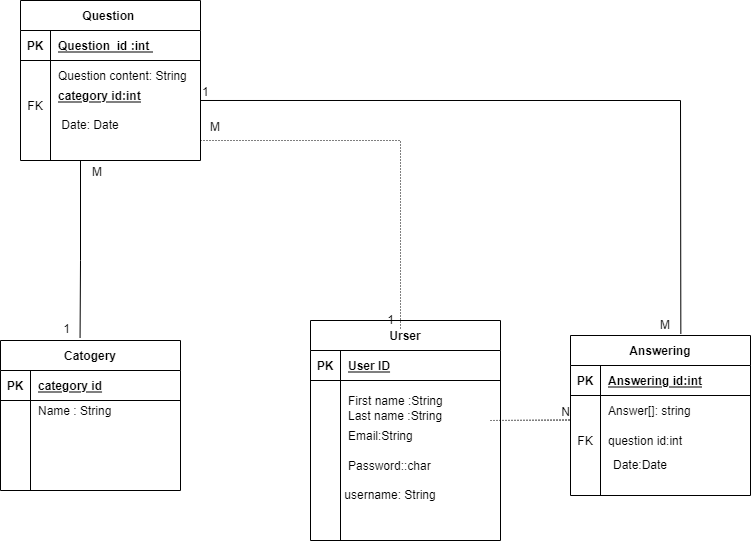

The diagram above was exported from draw.io. Its source (the exported page's mxGraphModel, read from the mxfile embedded in the PNG):
<mxGraphModel dx="1038" dy="579" grid="1" gridSize="10" guides="1" tooltips="1" connect="1" arrows="1" fold="1" page="1" pageScale="1" pageWidth="850" pageHeight="1100" math="0" shadow="0">
  <root>
    <mxCell id="0" />
    <mxCell id="1" parent="0" />
    <mxCell id="agYB1ULQ9b4Z-XDQlxQT-1" value="Question " style="shape=table;startSize=30;container=1;collapsible=1;childLayout=tableLayout;fixedRows=1;rowLines=0;fontStyle=1;align=center;resizeLast=1;" parent="1" vertex="1">
      <mxGeometry x="100" y="60" width="180" height="160" as="geometry" />
    </mxCell>
    <mxCell id="agYB1ULQ9b4Z-XDQlxQT-2" value="" style="shape=partialRectangle;collapsible=0;dropTarget=0;pointerEvents=0;fillColor=none;top=0;left=0;bottom=1;right=0;points=[[0,0.5],[1,0.5]];portConstraint=eastwest;" parent="agYB1ULQ9b4Z-XDQlxQT-1" vertex="1">
      <mxGeometry y="30" width="180" height="30" as="geometry" />
    </mxCell>
    <mxCell id="agYB1ULQ9b4Z-XDQlxQT-3" value="PK" style="shape=partialRectangle;connectable=0;fillColor=none;top=0;left=0;bottom=0;right=0;fontStyle=1;overflow=hidden;" parent="agYB1ULQ9b4Z-XDQlxQT-2" vertex="1">
      <mxGeometry width="30" height="30" as="geometry">
        <mxRectangle width="30" height="30" as="alternateBounds" />
      </mxGeometry>
    </mxCell>
    <mxCell id="agYB1ULQ9b4Z-XDQlxQT-4" value="Question  id :int " style="shape=partialRectangle;connectable=0;fillColor=none;top=0;left=0;bottom=0;right=0;align=left;spacingLeft=6;fontStyle=5;overflow=hidden;" parent="agYB1ULQ9b4Z-XDQlxQT-2" vertex="1">
      <mxGeometry x="30" width="150" height="30" as="geometry">
        <mxRectangle width="150" height="30" as="alternateBounds" />
      </mxGeometry>
    </mxCell>
    <mxCell id="agYB1ULQ9b4Z-XDQlxQT-5" value="" style="shape=partialRectangle;collapsible=0;dropTarget=0;pointerEvents=0;fillColor=none;top=0;left=0;bottom=0;right=0;points=[[0,0.5],[1,0.5]];portConstraint=eastwest;" parent="agYB1ULQ9b4Z-XDQlxQT-1" vertex="1">
      <mxGeometry y="60" width="180" height="30" as="geometry" />
    </mxCell>
    <mxCell id="agYB1ULQ9b4Z-XDQlxQT-6" value="" style="shape=partialRectangle;connectable=0;fillColor=none;top=0;left=0;bottom=0;right=0;editable=1;overflow=hidden;" parent="agYB1ULQ9b4Z-XDQlxQT-5" vertex="1">
      <mxGeometry width="30" height="30" as="geometry">
        <mxRectangle width="30" height="30" as="alternateBounds" />
      </mxGeometry>
    </mxCell>
    <mxCell id="agYB1ULQ9b4Z-XDQlxQT-7" value="Question content: String " style="shape=partialRectangle;connectable=0;fillColor=none;top=0;left=0;bottom=0;right=0;align=left;spacingLeft=6;overflow=hidden;" parent="agYB1ULQ9b4Z-XDQlxQT-5" vertex="1">
      <mxGeometry x="30" width="150" height="30" as="geometry">
        <mxRectangle width="150" height="30" as="alternateBounds" />
      </mxGeometry>
    </mxCell>
    <mxCell id="agYB1ULQ9b4Z-XDQlxQT-8" value="" style="shape=partialRectangle;collapsible=0;dropTarget=0;pointerEvents=0;fillColor=none;top=0;left=0;bottom=0;right=0;points=[[0,0.5],[1,0.5]];portConstraint=eastwest;" parent="agYB1ULQ9b4Z-XDQlxQT-1" vertex="1">
      <mxGeometry y="90" width="180" height="30" as="geometry" />
    </mxCell>
    <mxCell id="agYB1ULQ9b4Z-XDQlxQT-9" value="FK" style="shape=partialRectangle;connectable=0;fillColor=none;top=0;left=0;bottom=0;right=0;editable=1;overflow=hidden;" parent="agYB1ULQ9b4Z-XDQlxQT-8" vertex="1">
      <mxGeometry width="30" height="30" as="geometry">
        <mxRectangle width="30" height="30" as="alternateBounds" />
      </mxGeometry>
    </mxCell>
    <mxCell id="agYB1ULQ9b4Z-XDQlxQT-10" value="" style="shape=partialRectangle;connectable=0;fillColor=none;top=0;left=0;bottom=0;right=0;align=left;spacingLeft=6;overflow=hidden;" parent="agYB1ULQ9b4Z-XDQlxQT-8" vertex="1">
      <mxGeometry x="30" width="150" height="30" as="geometry">
        <mxRectangle width="150" height="30" as="alternateBounds" />
      </mxGeometry>
    </mxCell>
    <mxCell id="agYB1ULQ9b4Z-XDQlxQT-11" value="" style="shape=partialRectangle;collapsible=0;dropTarget=0;pointerEvents=0;fillColor=none;top=0;left=0;bottom=0;right=0;points=[[0,0.5],[1,0.5]];portConstraint=eastwest;" parent="agYB1ULQ9b4Z-XDQlxQT-1" vertex="1">
      <mxGeometry y="120" width="180" height="30" as="geometry" />
    </mxCell>
    <mxCell id="agYB1ULQ9b4Z-XDQlxQT-12" value="" style="shape=partialRectangle;connectable=0;fillColor=none;top=0;left=0;bottom=0;right=0;editable=1;overflow=hidden;" parent="agYB1ULQ9b4Z-XDQlxQT-11" vertex="1">
      <mxGeometry width="30" height="30" as="geometry">
        <mxRectangle width="30" height="30" as="alternateBounds" />
      </mxGeometry>
    </mxCell>
    <mxCell id="agYB1ULQ9b4Z-XDQlxQT-13" value="" style="shape=partialRectangle;connectable=0;fillColor=none;top=0;left=0;bottom=0;right=0;align=left;spacingLeft=6;overflow=hidden;" parent="agYB1ULQ9b4Z-XDQlxQT-11" vertex="1">
      <mxGeometry x="30" width="150" height="30" as="geometry">
        <mxRectangle width="150" height="30" as="alternateBounds" />
      </mxGeometry>
    </mxCell>
    <mxCell id="agYB1ULQ9b4Z-XDQlxQT-14" value="Answering" style="shape=table;startSize=30;container=1;collapsible=1;childLayout=tableLayout;fixedRows=1;rowLines=0;fontStyle=1;align=center;resizeLast=1;" parent="1" vertex="1">
      <mxGeometry x="650" y="395" width="180" height="160" as="geometry" />
    </mxCell>
    <mxCell id="agYB1ULQ9b4Z-XDQlxQT-15" value="" style="shape=partialRectangle;collapsible=0;dropTarget=0;pointerEvents=0;fillColor=none;top=0;left=0;bottom=1;right=0;points=[[0,0.5],[1,0.5]];portConstraint=eastwest;" parent="agYB1ULQ9b4Z-XDQlxQT-14" vertex="1">
      <mxGeometry y="30" width="180" height="30" as="geometry" />
    </mxCell>
    <mxCell id="agYB1ULQ9b4Z-XDQlxQT-16" value="PK" style="shape=partialRectangle;connectable=0;fillColor=none;top=0;left=0;bottom=0;right=0;fontStyle=1;overflow=hidden;" parent="agYB1ULQ9b4Z-XDQlxQT-15" vertex="1">
      <mxGeometry width="30" height="30" as="geometry">
        <mxRectangle width="30" height="30" as="alternateBounds" />
      </mxGeometry>
    </mxCell>
    <mxCell id="agYB1ULQ9b4Z-XDQlxQT-17" value="Answering id:int" style="shape=partialRectangle;connectable=0;fillColor=none;top=0;left=0;bottom=0;right=0;align=left;spacingLeft=6;fontStyle=5;overflow=hidden;" parent="agYB1ULQ9b4Z-XDQlxQT-15" vertex="1">
      <mxGeometry x="30" width="150" height="30" as="geometry">
        <mxRectangle width="150" height="30" as="alternateBounds" />
      </mxGeometry>
    </mxCell>
    <mxCell id="agYB1ULQ9b4Z-XDQlxQT-18" value="" style="shape=partialRectangle;collapsible=0;dropTarget=0;pointerEvents=0;fillColor=none;top=0;left=0;bottom=0;right=0;points=[[0,0.5],[1,0.5]];portConstraint=eastwest;" parent="agYB1ULQ9b4Z-XDQlxQT-14" vertex="1">
      <mxGeometry y="60" width="180" height="30" as="geometry" />
    </mxCell>
    <mxCell id="agYB1ULQ9b4Z-XDQlxQT-19" value="" style="shape=partialRectangle;connectable=0;fillColor=none;top=0;left=0;bottom=0;right=0;editable=1;overflow=hidden;" parent="agYB1ULQ9b4Z-XDQlxQT-18" vertex="1">
      <mxGeometry width="30" height="30" as="geometry">
        <mxRectangle width="30" height="30" as="alternateBounds" />
      </mxGeometry>
    </mxCell>
    <mxCell id="agYB1ULQ9b4Z-XDQlxQT-20" value="Answer[]: string " style="shape=partialRectangle;connectable=0;fillColor=none;top=0;left=0;bottom=0;right=0;align=left;spacingLeft=6;overflow=hidden;" parent="agYB1ULQ9b4Z-XDQlxQT-18" vertex="1">
      <mxGeometry x="30" width="150" height="30" as="geometry">
        <mxRectangle width="150" height="30" as="alternateBounds" />
      </mxGeometry>
    </mxCell>
    <mxCell id="agYB1ULQ9b4Z-XDQlxQT-21" value="" style="shape=partialRectangle;collapsible=0;dropTarget=0;pointerEvents=0;fillColor=none;top=0;left=0;bottom=0;right=0;points=[[0,0.5],[1,0.5]];portConstraint=eastwest;" parent="agYB1ULQ9b4Z-XDQlxQT-14" vertex="1">
      <mxGeometry y="90" width="180" height="30" as="geometry" />
    </mxCell>
    <mxCell id="agYB1ULQ9b4Z-XDQlxQT-22" value="FK" style="shape=partialRectangle;connectable=0;fillColor=none;top=0;left=0;bottom=0;right=0;editable=1;overflow=hidden;" parent="agYB1ULQ9b4Z-XDQlxQT-21" vertex="1">
      <mxGeometry width="30" height="30" as="geometry">
        <mxRectangle width="30" height="30" as="alternateBounds" />
      </mxGeometry>
    </mxCell>
    <mxCell id="agYB1ULQ9b4Z-XDQlxQT-23" value="question id:int " style="shape=partialRectangle;connectable=0;fillColor=none;top=0;left=0;bottom=0;right=0;align=left;spacingLeft=6;overflow=hidden;" parent="agYB1ULQ9b4Z-XDQlxQT-21" vertex="1">
      <mxGeometry x="30" width="150" height="30" as="geometry">
        <mxRectangle width="150" height="30" as="alternateBounds" />
      </mxGeometry>
    </mxCell>
    <mxCell id="agYB1ULQ9b4Z-XDQlxQT-24" value="" style="shape=partialRectangle;collapsible=0;dropTarget=0;pointerEvents=0;fillColor=none;top=0;left=0;bottom=0;right=0;points=[[0,0.5],[1,0.5]];portConstraint=eastwest;" parent="agYB1ULQ9b4Z-XDQlxQT-14" vertex="1">
      <mxGeometry y="120" width="180" height="30" as="geometry" />
    </mxCell>
    <mxCell id="agYB1ULQ9b4Z-XDQlxQT-25" value="" style="shape=partialRectangle;connectable=0;fillColor=none;top=0;left=0;bottom=0;right=0;editable=1;overflow=hidden;" parent="agYB1ULQ9b4Z-XDQlxQT-24" vertex="1">
      <mxGeometry width="30" height="30" as="geometry">
        <mxRectangle width="30" height="30" as="alternateBounds" />
      </mxGeometry>
    </mxCell>
    <mxCell id="agYB1ULQ9b4Z-XDQlxQT-26" value="" style="shape=partialRectangle;connectable=0;fillColor=none;top=0;left=0;bottom=0;right=0;align=left;spacingLeft=6;overflow=hidden;" parent="agYB1ULQ9b4Z-XDQlxQT-24" vertex="1">
      <mxGeometry x="30" width="150" height="30" as="geometry">
        <mxRectangle width="150" height="30" as="alternateBounds" />
      </mxGeometry>
    </mxCell>
    <mxCell id="agYB1ULQ9b4Z-XDQlxQT-27" value="&#10;&#10;Catogery&#10;&#10;" style="shape=table;startSize=30;container=1;collapsible=1;childLayout=tableLayout;fixedRows=1;rowLines=0;fontStyle=1;align=center;resizeLast=1;" parent="1" vertex="1">
      <mxGeometry x="80" y="400" width="180" height="150" as="geometry" />
    </mxCell>
    <mxCell id="agYB1ULQ9b4Z-XDQlxQT-28" value="" style="shape=partialRectangle;collapsible=0;dropTarget=0;pointerEvents=0;fillColor=none;top=0;left=0;bottom=1;right=0;points=[[0,0.5],[1,0.5]];portConstraint=eastwest;" parent="agYB1ULQ9b4Z-XDQlxQT-27" vertex="1">
      <mxGeometry y="30" width="180" height="30" as="geometry" />
    </mxCell>
    <mxCell id="agYB1ULQ9b4Z-XDQlxQT-29" value="PK" style="shape=partialRectangle;connectable=0;fillColor=none;top=0;left=0;bottom=0;right=0;fontStyle=1;overflow=hidden;" parent="agYB1ULQ9b4Z-XDQlxQT-28" vertex="1">
      <mxGeometry width="30" height="30" as="geometry">
        <mxRectangle width="30" height="30" as="alternateBounds" />
      </mxGeometry>
    </mxCell>
    <mxCell id="agYB1ULQ9b4Z-XDQlxQT-30" value="category id" style="shape=partialRectangle;connectable=0;fillColor=none;top=0;left=0;bottom=0;right=0;align=left;spacingLeft=6;fontStyle=5;overflow=hidden;" parent="agYB1ULQ9b4Z-XDQlxQT-28" vertex="1">
      <mxGeometry x="30" width="150" height="30" as="geometry">
        <mxRectangle width="150" height="30" as="alternateBounds" />
      </mxGeometry>
    </mxCell>
    <mxCell id="agYB1ULQ9b4Z-XDQlxQT-31" value="" style="shape=partialRectangle;collapsible=0;dropTarget=0;pointerEvents=0;fillColor=none;top=0;left=0;bottom=0;right=0;points=[[0,0.5],[1,0.5]];portConstraint=eastwest;" parent="agYB1ULQ9b4Z-XDQlxQT-27" vertex="1">
      <mxGeometry y="60" width="180" height="20" as="geometry" />
    </mxCell>
    <mxCell id="agYB1ULQ9b4Z-XDQlxQT-32" value="" style="shape=partialRectangle;connectable=0;fillColor=none;top=0;left=0;bottom=0;right=0;editable=1;overflow=hidden;" parent="agYB1ULQ9b4Z-XDQlxQT-31" vertex="1">
      <mxGeometry width="30" height="20" as="geometry">
        <mxRectangle width="30" height="20" as="alternateBounds" />
      </mxGeometry>
    </mxCell>
    <mxCell id="agYB1ULQ9b4Z-XDQlxQT-33" value="Name : String " style="shape=partialRectangle;connectable=0;fillColor=none;top=0;left=0;bottom=0;right=0;align=left;spacingLeft=6;overflow=hidden;" parent="agYB1ULQ9b4Z-XDQlxQT-31" vertex="1">
      <mxGeometry x="30" width="150" height="20" as="geometry">
        <mxRectangle width="150" height="20" as="alternateBounds" />
      </mxGeometry>
    </mxCell>
    <mxCell id="agYB1ULQ9b4Z-XDQlxQT-34" value="" style="shape=partialRectangle;collapsible=0;dropTarget=0;pointerEvents=0;fillColor=none;top=0;left=0;bottom=0;right=0;points=[[0,0.5],[1,0.5]];portConstraint=eastwest;" parent="agYB1ULQ9b4Z-XDQlxQT-27" vertex="1">
      <mxGeometry y="80" width="180" height="30" as="geometry" />
    </mxCell>
    <mxCell id="agYB1ULQ9b4Z-XDQlxQT-35" value="" style="shape=partialRectangle;connectable=0;fillColor=none;top=0;left=0;bottom=0;right=0;editable=1;overflow=hidden;" parent="agYB1ULQ9b4Z-XDQlxQT-34" vertex="1">
      <mxGeometry width="30" height="30" as="geometry">
        <mxRectangle width="30" height="30" as="alternateBounds" />
      </mxGeometry>
    </mxCell>
    <mxCell id="agYB1ULQ9b4Z-XDQlxQT-36" value="" style="shape=partialRectangle;connectable=0;fillColor=none;top=0;left=0;bottom=0;right=0;align=left;spacingLeft=6;overflow=hidden;" parent="agYB1ULQ9b4Z-XDQlxQT-34" vertex="1">
      <mxGeometry x="30" width="150" height="30" as="geometry">
        <mxRectangle width="150" height="30" as="alternateBounds" />
      </mxGeometry>
    </mxCell>
    <mxCell id="agYB1ULQ9b4Z-XDQlxQT-37" value="" style="shape=partialRectangle;collapsible=0;dropTarget=0;pointerEvents=0;fillColor=none;top=0;left=0;bottom=0;right=0;points=[[0,0.5],[1,0.5]];portConstraint=eastwest;" parent="agYB1ULQ9b4Z-XDQlxQT-27" vertex="1">
      <mxGeometry y="110" width="180" height="30" as="geometry" />
    </mxCell>
    <mxCell id="agYB1ULQ9b4Z-XDQlxQT-38" value="" style="shape=partialRectangle;connectable=0;fillColor=none;top=0;left=0;bottom=0;right=0;editable=1;overflow=hidden;" parent="agYB1ULQ9b4Z-XDQlxQT-37" vertex="1">
      <mxGeometry width="30" height="30" as="geometry">
        <mxRectangle width="30" height="30" as="alternateBounds" />
      </mxGeometry>
    </mxCell>
    <mxCell id="agYB1ULQ9b4Z-XDQlxQT-39" value="" style="shape=partialRectangle;connectable=0;fillColor=none;top=0;left=0;bottom=0;right=0;align=left;spacingLeft=6;overflow=hidden;" parent="agYB1ULQ9b4Z-XDQlxQT-37" vertex="1">
      <mxGeometry x="30" width="150" height="30" as="geometry">
        <mxRectangle width="150" height="30" as="alternateBounds" />
      </mxGeometry>
    </mxCell>
    <mxCell id="agYB1ULQ9b4Z-XDQlxQT-66" value="" style="endArrow=none;html=1;rounded=0;entryX=0.442;entryY=-0.017;entryDx=0;entryDy=0;entryPerimeter=0;" parent="1" target="agYB1ULQ9b4Z-XDQlxQT-27" edge="1">
      <mxGeometry relative="1" as="geometry">
        <mxPoint x="160" y="220" as="sourcePoint" />
        <mxPoint x="160" y="390" as="targetPoint" />
        <Array as="points">
          <mxPoint x="160" y="320" />
        </Array>
      </mxGeometry>
    </mxCell>
    <mxCell id="agYB1ULQ9b4Z-XDQlxQT-67" value="M" style="resizable=0;html=1;align=left;verticalAlign=bottom;" parent="agYB1ULQ9b4Z-XDQlxQT-66" connectable="0" vertex="1">
      <mxGeometry x="-1" relative="1" as="geometry">
        <mxPoint x="10" y="20" as="offset" />
      </mxGeometry>
    </mxCell>
    <mxCell id="agYB1ULQ9b4Z-XDQlxQT-68" value="1" style="resizable=0;html=1;align=right;verticalAlign=bottom;" parent="agYB1ULQ9b4Z-XDQlxQT-66" connectable="0" vertex="1">
      <mxGeometry x="1" relative="1" as="geometry">
        <mxPoint x="-10" as="offset" />
      </mxGeometry>
    </mxCell>
    <mxCell id="agYB1ULQ9b4Z-XDQlxQT-69" value="" style="endArrow=none;html=1;rounded=0;entryX=0.613;entryY=-0.01;entryDx=0;entryDy=0;entryPerimeter=0;exitX=1;exitY=0.333;exitDx=0;exitDy=0;exitPerimeter=0;" parent="1" source="agYB1ULQ9b4Z-XDQlxQT-8" target="agYB1ULQ9b4Z-XDQlxQT-14" edge="1">
      <mxGeometry relative="1" as="geometry">
        <mxPoint x="280" y="170" as="sourcePoint" />
        <mxPoint x="440" y="170" as="targetPoint" />
        <Array as="points">
          <mxPoint x="760" y="160" />
        </Array>
      </mxGeometry>
    </mxCell>
    <mxCell id="agYB1ULQ9b4Z-XDQlxQT-70" value="1" style="resizable=0;html=1;align=left;verticalAlign=bottom;" parent="agYB1ULQ9b4Z-XDQlxQT-69" connectable="0" vertex="1">
      <mxGeometry x="-1" relative="1" as="geometry" />
    </mxCell>
    <mxCell id="agYB1ULQ9b4Z-XDQlxQT-71" value="M" style="resizable=0;html=1;align=right;verticalAlign=bottom;" parent="agYB1ULQ9b4Z-XDQlxQT-69" connectable="0" vertex="1">
      <mxGeometry x="1" relative="1" as="geometry">
        <mxPoint x="-10" as="offset" />
      </mxGeometry>
    </mxCell>
    <mxCell id="agYB1ULQ9b4Z-XDQlxQT-73" value="Urser" style="shape=table;startSize=30;container=1;collapsible=1;childLayout=tableLayout;fixedRows=1;rowLines=0;fontStyle=1;align=center;resizeLast=1;" parent="1" vertex="1">
      <mxGeometry x="390" y="380" width="190" height="220" as="geometry" />
    </mxCell>
    <mxCell id="agYB1ULQ9b4Z-XDQlxQT-74" value="" style="shape=partialRectangle;collapsible=0;dropTarget=0;pointerEvents=0;fillColor=none;top=0;left=0;bottom=1;right=0;points=[[0,0.5],[1,0.5]];portConstraint=eastwest;" parent="agYB1ULQ9b4Z-XDQlxQT-73" vertex="1">
      <mxGeometry y="30" width="190" height="30" as="geometry" />
    </mxCell>
    <mxCell id="agYB1ULQ9b4Z-XDQlxQT-75" value="PK" style="shape=partialRectangle;connectable=0;fillColor=none;top=0;left=0;bottom=0;right=0;fontStyle=1;overflow=hidden;" parent="agYB1ULQ9b4Z-XDQlxQT-74" vertex="1">
      <mxGeometry width="30" height="30" as="geometry">
        <mxRectangle width="30" height="30" as="alternateBounds" />
      </mxGeometry>
    </mxCell>
    <mxCell id="agYB1ULQ9b4Z-XDQlxQT-76" value="User ID" style="shape=partialRectangle;connectable=0;fillColor=none;top=0;left=0;bottom=0;right=0;align=left;spacingLeft=6;fontStyle=5;overflow=hidden;" parent="agYB1ULQ9b4Z-XDQlxQT-74" vertex="1">
      <mxGeometry x="30" width="160" height="30" as="geometry">
        <mxRectangle width="160" height="30" as="alternateBounds" />
      </mxGeometry>
    </mxCell>
    <mxCell id="agYB1ULQ9b4Z-XDQlxQT-77" value="" style="shape=partialRectangle;collapsible=0;dropTarget=0;pointerEvents=0;fillColor=none;top=0;left=0;bottom=0;right=0;points=[[0,0.5],[1,0.5]];portConstraint=eastwest;" parent="agYB1ULQ9b4Z-XDQlxQT-73" vertex="1">
      <mxGeometry y="60" width="190" height="40" as="geometry" />
    </mxCell>
    <mxCell id="agYB1ULQ9b4Z-XDQlxQT-78" value="" style="shape=partialRectangle;connectable=0;fillColor=none;top=0;left=0;bottom=0;right=0;editable=1;overflow=hidden;" parent="agYB1ULQ9b4Z-XDQlxQT-77" vertex="1">
      <mxGeometry width="30" height="40" as="geometry">
        <mxRectangle width="30" height="40" as="alternateBounds" />
      </mxGeometry>
    </mxCell>
    <mxCell id="agYB1ULQ9b4Z-XDQlxQT-79" value="First name :String" style="shape=partialRectangle;connectable=0;fillColor=none;top=0;left=0;bottom=0;right=0;align=left;spacingLeft=6;overflow=hidden;" parent="agYB1ULQ9b4Z-XDQlxQT-77" vertex="1">
      <mxGeometry x="30" width="160" height="40" as="geometry">
        <mxRectangle width="160" height="40" as="alternateBounds" />
      </mxGeometry>
    </mxCell>
    <mxCell id="agYB1ULQ9b4Z-XDQlxQT-83" value="" style="shape=partialRectangle;collapsible=0;dropTarget=0;pointerEvents=0;fillColor=none;top=0;left=0;bottom=0;right=0;points=[[0,0.5],[1,0.5]];portConstraint=eastwest;" parent="agYB1ULQ9b4Z-XDQlxQT-73" vertex="1">
      <mxGeometry y="100" width="190" height="30" as="geometry" />
    </mxCell>
    <mxCell id="agYB1ULQ9b4Z-XDQlxQT-84" value="" style="shape=partialRectangle;connectable=0;fillColor=none;top=0;left=0;bottom=0;right=0;editable=1;overflow=hidden;" parent="agYB1ULQ9b4Z-XDQlxQT-83" vertex="1">
      <mxGeometry width="30" height="30" as="geometry">
        <mxRectangle width="30" height="30" as="alternateBounds" />
      </mxGeometry>
    </mxCell>
    <mxCell id="agYB1ULQ9b4Z-XDQlxQT-85" value="Email:String" style="shape=partialRectangle;connectable=0;fillColor=none;top=0;left=0;bottom=0;right=0;align=left;spacingLeft=6;overflow=hidden;" parent="agYB1ULQ9b4Z-XDQlxQT-83" vertex="1">
      <mxGeometry x="30" width="160" height="30" as="geometry">
        <mxRectangle width="160" height="30" as="alternateBounds" />
      </mxGeometry>
    </mxCell>
    <mxCell id="agYB1ULQ9b4Z-XDQlxQT-80" value="" style="shape=partialRectangle;collapsible=0;dropTarget=0;pointerEvents=0;fillColor=none;top=0;left=0;bottom=0;right=0;points=[[0,0.5],[1,0.5]];portConstraint=eastwest;" parent="agYB1ULQ9b4Z-XDQlxQT-73" vertex="1">
      <mxGeometry y="130" width="190" height="30" as="geometry" />
    </mxCell>
    <mxCell id="agYB1ULQ9b4Z-XDQlxQT-81" value="" style="shape=partialRectangle;connectable=0;fillColor=none;top=0;left=0;bottom=0;right=0;editable=1;overflow=hidden;" parent="agYB1ULQ9b4Z-XDQlxQT-80" vertex="1">
      <mxGeometry width="30" height="30" as="geometry">
        <mxRectangle width="30" height="30" as="alternateBounds" />
      </mxGeometry>
    </mxCell>
    <mxCell id="agYB1ULQ9b4Z-XDQlxQT-82" value="Password::char" style="shape=partialRectangle;connectable=0;fillColor=none;top=0;left=0;bottom=0;right=0;align=left;spacingLeft=6;overflow=hidden;" parent="agYB1ULQ9b4Z-XDQlxQT-80" vertex="1">
      <mxGeometry x="30" width="160" height="30" as="geometry">
        <mxRectangle width="160" height="30" as="alternateBounds" />
      </mxGeometry>
    </mxCell>
    <mxCell id="agYB1ULQ9b4Z-XDQlxQT-89" value="" style="endArrow=none;html=1;rounded=0;dashed=1;dashPattern=1 2;" parent="1" edge="1">
      <mxGeometry relative="1" as="geometry">
        <mxPoint x="570" y="480" as="sourcePoint" />
        <mxPoint x="650" y="479.5" as="targetPoint" />
      </mxGeometry>
    </mxCell>
    <mxCell id="agYB1ULQ9b4Z-XDQlxQT-90" value="N" style="resizable=0;html=1;align=right;verticalAlign=bottom;" parent="agYB1ULQ9b4Z-XDQlxQT-89" connectable="0" vertex="1">
      <mxGeometry x="1" relative="1" as="geometry" />
    </mxCell>
    <mxCell id="agYB1ULQ9b4Z-XDQlxQT-92" value="" style="endArrow=none;html=1;rounded=0;dashed=1;dashPattern=1 2;" parent="1" edge="1">
      <mxGeometry relative="1" as="geometry">
        <mxPoint x="280" y="200" as="sourcePoint" />
        <mxPoint x="480" y="390" as="targetPoint" />
        <Array as="points">
          <mxPoint x="480" y="200" />
        </Array>
      </mxGeometry>
    </mxCell>
    <mxCell id="agYB1ULQ9b4Z-XDQlxQT-93" value="M" style="resizable=0;html=1;align=right;verticalAlign=bottom;" parent="agYB1ULQ9b4Z-XDQlxQT-92" connectable="0" vertex="1">
      <mxGeometry x="1" relative="1" as="geometry">
        <mxPoint x="-180" y="-195" as="offset" />
      </mxGeometry>
    </mxCell>
    <mxCell id="agYB1ULQ9b4Z-XDQlxQT-95" value="1" style="text;html=1;align=center;verticalAlign=middle;resizable=0;points=[];autosize=1;strokeColor=none;fillColor=none;" parent="1" vertex="1">
      <mxGeometry x="460" y="370" width="20" height="20" as="geometry" />
    </mxCell>
    <mxCell id="agYB1ULQ9b4Z-XDQlxQT-96" value="category id:int" style="shape=partialRectangle;connectable=0;fillColor=none;top=0;left=0;bottom=0;right=0;align=left;spacingLeft=6;fontStyle=5;overflow=hidden;" parent="1" vertex="1">
      <mxGeometry x="130" y="140" width="150" height="30" as="geometry">
        <mxRectangle width="150" height="30" as="alternateBounds" />
      </mxGeometry>
    </mxCell>
    <mxCell id="cWigXQWenrJN-wLfYSFO-1" value="Date: Date" style="text;html=1;strokeColor=none;fillColor=none;align=center;verticalAlign=middle;whiteSpace=wrap;rounded=0;" parent="1" vertex="1">
      <mxGeometry x="115" y="170" width="110" height="30" as="geometry" />
    </mxCell>
    <mxCell id="cWigXQWenrJN-wLfYSFO-2" value="Date:Date" style="text;html=1;strokeColor=none;fillColor=none;align=center;verticalAlign=middle;whiteSpace=wrap;rounded=0;" parent="1" vertex="1">
      <mxGeometry x="690" y="510" width="60" height="30" as="geometry" />
    </mxCell>
    <mxCell id="P6nsCIrt7cClsRa9QQi2-1" value="Last name :String" style="shape=partialRectangle;connectable=0;fillColor=none;top=0;left=0;bottom=0;right=0;align=left;spacingLeft=6;overflow=hidden;" parent="1" vertex="1">
      <mxGeometry x="420" y="460" width="150" height="30" as="geometry">
        <mxRectangle width="150" height="30" as="alternateBounds" />
      </mxGeometry>
    </mxCell>
    <mxCell id="P6nsCIrt7cClsRa9QQi2-2" value="username: String" style="text;html=1;strokeColor=none;fillColor=none;align=center;verticalAlign=middle;whiteSpace=wrap;rounded=0;" parent="1" vertex="1">
      <mxGeometry x="410" y="540" width="120" height="30" as="geometry" />
    </mxCell>
  </root>
</mxGraphModel>